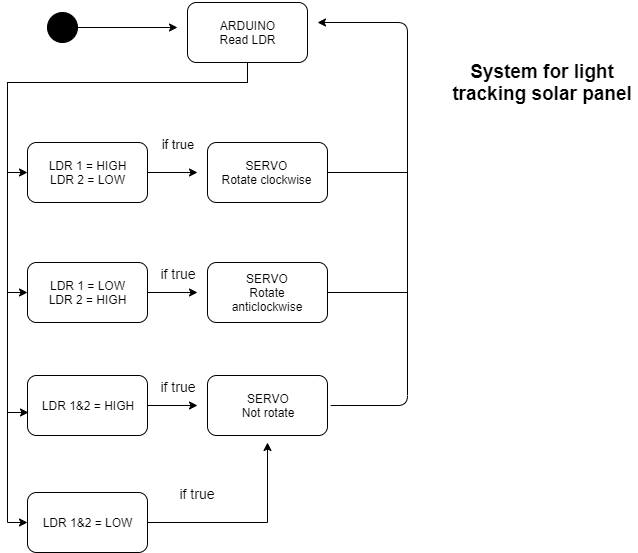

The diagram above was exported from draw.io. Its source (the exported page's mxGraphModel, read from the mxfile embedded in the PNG):
<mxGraphModel dx="768" dy="455" grid="0" gridSize="10" guides="1" tooltips="1" connect="1" arrows="1" fold="1" page="1" pageScale="1" pageWidth="1169" pageHeight="827" background="#ffffff" math="0" shadow="0">
  <root>
    <mxCell id="0" />
    <mxCell id="1" parent="0" />
    <mxCell id="yirhkQ48OYvVdg-tisPm-11" style="edgeStyle=orthogonalEdgeStyle;rounded=0;orthogonalLoop=1;jettySize=auto;html=1;entryX=0;entryY=0.5;entryDx=0;entryDy=0;" edge="1" parent="1" target="yirhkQ48OYvVdg-tisPm-3">
      <mxGeometry relative="1" as="geometry">
        <mxPoint x="320" y="15" as="sourcePoint" />
        <Array as="points">
          <mxPoint x="320" y="90" />
          <mxPoint x="80" y="90" />
          <mxPoint x="80" y="300" />
        </Array>
      </mxGeometry>
    </mxCell>
    <mxCell id="yirhkQ48OYvVdg-tisPm-12" style="edgeStyle=orthogonalEdgeStyle;rounded=0;orthogonalLoop=1;jettySize=auto;html=1;entryX=0;entryY=0.5;entryDx=0;entryDy=0;" edge="1" parent="1" target="yirhkQ48OYvVdg-tisPm-2">
      <mxGeometry relative="1" as="geometry">
        <mxPoint x="320" y="15" as="sourcePoint" />
        <Array as="points">
          <mxPoint x="320" y="90" />
          <mxPoint x="80" y="90" />
          <mxPoint x="80" y="180" />
        </Array>
      </mxGeometry>
    </mxCell>
    <mxCell id="yirhkQ48OYvVdg-tisPm-13" style="edgeStyle=orthogonalEdgeStyle;rounded=0;orthogonalLoop=1;jettySize=auto;html=1;entryX=0;entryY=0.5;entryDx=0;entryDy=0;" edge="1" parent="1" target="yirhkQ48OYvVdg-tisPm-5">
      <mxGeometry relative="1" as="geometry">
        <mxPoint x="320" y="90" as="sourcePoint" />
        <Array as="points">
          <mxPoint x="320" y="90" />
          <mxPoint x="320" y="90" />
          <mxPoint x="80" y="90" />
          <mxPoint x="80" y="530" />
        </Array>
      </mxGeometry>
    </mxCell>
    <mxCell id="yirhkQ48OYvVdg-tisPm-36" style="edgeStyle=orthogonalEdgeStyle;rounded=0;orthogonalLoop=1;jettySize=auto;html=1;entryX=0.006;entryY=0.617;entryDx=0;entryDy=0;entryPerimeter=0;" edge="1" parent="1" source="yirhkQ48OYvVdg-tisPm-37" target="yirhkQ48OYvVdg-tisPm-28">
      <mxGeometry relative="1" as="geometry">
        <mxPoint x="335" y="30" as="sourcePoint" />
        <Array as="points">
          <mxPoint x="80" y="90" />
          <mxPoint x="80" y="420" />
        </Array>
      </mxGeometry>
    </mxCell>
    <mxCell id="yirhkQ48OYvVdg-tisPm-16" style="edgeStyle=orthogonalEdgeStyle;rounded=0;orthogonalLoop=1;jettySize=auto;html=1;" edge="1" parent="1" source="yirhkQ48OYvVdg-tisPm-2">
      <mxGeometry relative="1" as="geometry">
        <mxPoint x="270" y="180" as="targetPoint" />
      </mxGeometry>
    </mxCell>
    <mxCell id="yirhkQ48OYvVdg-tisPm-2" value="" style="rounded=1;whiteSpace=wrap;html=1;" vertex="1" parent="1">
      <mxGeometry x="100" y="150" width="120" height="60" as="geometry" />
    </mxCell>
    <mxCell id="yirhkQ48OYvVdg-tisPm-32" style="edgeStyle=orthogonalEdgeStyle;rounded=0;orthogonalLoop=1;jettySize=auto;html=1;" edge="1" parent="1" source="yirhkQ48OYvVdg-tisPm-3">
      <mxGeometry relative="1" as="geometry">
        <mxPoint x="270" y="300" as="targetPoint" />
      </mxGeometry>
    </mxCell>
    <mxCell id="yirhkQ48OYvVdg-tisPm-3" value="" style="rounded=1;whiteSpace=wrap;html=1;" vertex="1" parent="1">
      <mxGeometry x="100" y="270" width="120" height="60" as="geometry" />
    </mxCell>
    <mxCell id="yirhkQ48OYvVdg-tisPm-19" style="edgeStyle=orthogonalEdgeStyle;rounded=0;orthogonalLoop=1;jettySize=auto;html=1;" edge="1" parent="1" source="yirhkQ48OYvVdg-tisPm-5">
      <mxGeometry relative="1" as="geometry">
        <mxPoint x="340" y="450" as="targetPoint" />
      </mxGeometry>
    </mxCell>
    <mxCell id="yirhkQ48OYvVdg-tisPm-5" value="" style="rounded=1;whiteSpace=wrap;html=1;" vertex="1" parent="1">
      <mxGeometry x="100" y="500" width="120" height="60" as="geometry" />
    </mxCell>
    <mxCell id="yirhkQ48OYvVdg-tisPm-6" value="" style="rounded=1;whiteSpace=wrap;html=1;" vertex="1" parent="1">
      <mxGeometry x="280" y="150" width="120" height="60" as="geometry" />
    </mxCell>
    <mxCell id="yirhkQ48OYvVdg-tisPm-8" value="" style="rounded=1;whiteSpace=wrap;html=1;" vertex="1" parent="1">
      <mxGeometry x="280" y="383" width="120" height="60" as="geometry" />
    </mxCell>
    <mxCell id="yirhkQ48OYvVdg-tisPm-21" value="LDR 1 = LOW&lt;br&gt;LDR 2 = HIGH" style="text;html=1;strokeColor=none;fillColor=none;align=center;verticalAlign=middle;whiteSpace=wrap;rounded=0;" vertex="1" parent="1">
      <mxGeometry x="110" y="280" width="100" height="40" as="geometry" />
    </mxCell>
    <mxCell id="yirhkQ48OYvVdg-tisPm-22" value="LDR 1 = HIGH&lt;br&gt;LDR 2 = LOW" style="text;html=1;strokeColor=none;fillColor=none;align=center;verticalAlign=middle;whiteSpace=wrap;rounded=0;" vertex="1" parent="1">
      <mxGeometry x="110" y="160" width="100" height="40" as="geometry" />
    </mxCell>
    <mxCell id="yirhkQ48OYvVdg-tisPm-23" value="LDR 1&amp;amp;2 = LOW" style="text;html=1;strokeColor=none;fillColor=none;align=center;verticalAlign=middle;whiteSpace=wrap;rounded=0;" vertex="1" parent="1">
      <mxGeometry x="110" y="510" width="100" height="40" as="geometry" />
    </mxCell>
    <mxCell id="yirhkQ48OYvVdg-tisPm-24" value="SERVO&lt;br&gt;Rotate clockwise" style="text;html=1;strokeColor=none;fillColor=none;align=center;verticalAlign=middle;whiteSpace=wrap;rounded=0;" vertex="1" parent="1">
      <mxGeometry x="289" y="160" width="100" height="40" as="geometry" />
    </mxCell>
    <mxCell id="yirhkQ48OYvVdg-tisPm-26" value="SERVO&lt;br&gt;Not rotate" style="text;html=1;strokeColor=none;fillColor=none;align=center;verticalAlign=middle;whiteSpace=wrap;rounded=0;" vertex="1" parent="1">
      <mxGeometry x="290" y="393" width="100" height="40" as="geometry" />
    </mxCell>
    <mxCell id="yirhkQ48OYvVdg-tisPm-33" style="edgeStyle=orthogonalEdgeStyle;rounded=0;orthogonalLoop=1;jettySize=auto;html=1;" edge="1" parent="1" source="yirhkQ48OYvVdg-tisPm-28">
      <mxGeometry relative="1" as="geometry">
        <mxPoint x="270" y="413" as="targetPoint" />
      </mxGeometry>
    </mxCell>
    <mxCell id="yirhkQ48OYvVdg-tisPm-28" value="" style="rounded=1;whiteSpace=wrap;html=1;fillColor=#FFFFFF;" vertex="1" parent="1">
      <mxGeometry x="100" y="383" width="120" height="60" as="geometry" />
    </mxCell>
    <mxCell id="yirhkQ48OYvVdg-tisPm-29" value="" style="rounded=1;whiteSpace=wrap;html=1;fillColor=#FFFFFF;" vertex="1" parent="1">
      <mxGeometry x="280" y="270" width="120" height="60" as="geometry" />
    </mxCell>
    <mxCell id="yirhkQ48OYvVdg-tisPm-30" value="SERVO&lt;br&gt;Rotate anticlockwise" style="text;html=1;strokeColor=none;fillColor=none;align=center;verticalAlign=middle;whiteSpace=wrap;rounded=0;" vertex="1" parent="1">
      <mxGeometry x="295" y="280" width="90" height="40" as="geometry" />
    </mxCell>
    <mxCell id="yirhkQ48OYvVdg-tisPm-31" value="LDR 1&amp;amp;2 = HIGH" style="text;html=1;strokeColor=none;fillColor=none;align=center;verticalAlign=middle;whiteSpace=wrap;rounded=0;" vertex="1" parent="1">
      <mxGeometry x="110" y="393" width="100" height="40" as="geometry" />
    </mxCell>
    <mxCell id="yirhkQ48OYvVdg-tisPm-37" value="ARDUINO&lt;br&gt;Read LDR" style="rounded=1;whiteSpace=wrap;html=1;fillColor=#FFFFFF;" vertex="1" parent="1">
      <mxGeometry x="260" y="10" width="120" height="60" as="geometry" />
    </mxCell>
    <mxCell id="yirhkQ48OYvVdg-tisPm-40" style="edgeStyle=orthogonalEdgeStyle;rounded=0;orthogonalLoop=1;jettySize=auto;html=1;" edge="1" parent="1" source="yirhkQ48OYvVdg-tisPm-39">
      <mxGeometry relative="1" as="geometry">
        <mxPoint x="250" y="35" as="targetPoint" />
      </mxGeometry>
    </mxCell>
    <mxCell id="yirhkQ48OYvVdg-tisPm-39" value="" style="ellipse;whiteSpace=wrap;html=1;fillColor=#000000;" vertex="1" parent="1">
      <mxGeometry x="120" y="20" width="30" height="30" as="geometry" />
    </mxCell>
    <mxCell id="yirhkQ48OYvVdg-tisPm-42" value="" style="endArrow=classic;html=1;" edge="1" parent="1">
      <mxGeometry width="50" height="50" relative="1" as="geometry">
        <mxPoint x="410" y="413" as="sourcePoint" />
        <mxPoint x="390" y="30" as="targetPoint" />
        <Array as="points">
          <mxPoint x="400" y="413" />
          <mxPoint x="480" y="413" />
          <mxPoint x="480" y="30" />
        </Array>
      </mxGeometry>
    </mxCell>
    <mxCell id="yirhkQ48OYvVdg-tisPm-44" value="" style="endArrow=none;html=1;" edge="1" parent="1">
      <mxGeometry width="50" height="50" relative="1" as="geometry">
        <mxPoint x="400" y="300" as="sourcePoint" />
        <mxPoint x="480" y="300" as="targetPoint" />
      </mxGeometry>
    </mxCell>
    <mxCell id="yirhkQ48OYvVdg-tisPm-46" value="" style="endArrow=none;html=1;" edge="1" parent="1">
      <mxGeometry width="50" height="50" relative="1" as="geometry">
        <mxPoint x="400" y="180" as="sourcePoint" />
        <mxPoint x="480" y="180" as="targetPoint" />
      </mxGeometry>
    </mxCell>
    <mxCell id="yirhkQ48OYvVdg-tisPm-48" value="&lt;b style=&quot;font-size: 19px;&quot;&gt;System for light tracking solar panel&lt;/b&gt;" style="text;html=1;strokeColor=none;fillColor=none;align=center;verticalAlign=middle;whiteSpace=wrap;rounded=0;fontSize=19;" vertex="1" parent="1">
      <mxGeometry x="520" y="40" width="190" height="100" as="geometry" />
    </mxCell>
    <mxCell id="yirhkQ48OYvVdg-tisPm-49" value="&lt;font style=&quot;font-size: 13px&quot;&gt;if true&lt;/font&gt;" style="text;html=1;strokeColor=none;fillColor=none;align=center;verticalAlign=middle;whiteSpace=wrap;rounded=0;fontSize=19;" vertex="1" parent="1">
      <mxGeometry x="230" y="140" width="40" height="20" as="geometry" />
    </mxCell>
    <mxCell id="yirhkQ48OYvVdg-tisPm-50" value="&lt;font style=&quot;font-size: 14px&quot;&gt;if true&lt;/font&gt;" style="text;html=1;strokeColor=none;fillColor=none;align=center;verticalAlign=middle;whiteSpace=wrap;rounded=0;fontSize=19;" vertex="1" parent="1">
      <mxGeometry x="230" y="270" width="40" height="20" as="geometry" />
    </mxCell>
    <mxCell id="yirhkQ48OYvVdg-tisPm-51" value="&lt;font style=&quot;font-size: 14px&quot;&gt;if true&lt;/font&gt;" style="text;html=1;strokeColor=none;fillColor=none;align=center;verticalAlign=middle;whiteSpace=wrap;rounded=0;fontSize=19;" vertex="1" parent="1">
      <mxGeometry x="230" y="383" width="40" height="20" as="geometry" />
    </mxCell>
    <mxCell id="yirhkQ48OYvVdg-tisPm-52" value="&lt;font style=&quot;font-size: 14px&quot;&gt;if true&lt;/font&gt;" style="text;html=1;strokeColor=none;fillColor=none;align=center;verticalAlign=middle;whiteSpace=wrap;rounded=0;fontSize=19;" vertex="1" parent="1">
      <mxGeometry x="249" y="490" width="40" height="20" as="geometry" />
    </mxCell>
  </root>
</mxGraphModel>